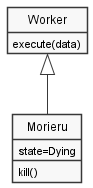

The diagram above was rendered by PlantUML. Its source (embedded in the PNG):
@startuml class-diagram
skinparam monochrome true
skinparam shadowing false

hide empty members
hide circle

class Worker {
  execute(data)
}

class Morieru {
  state=Dying
  kill()
}

Worker <|-- Morieru

@enduml